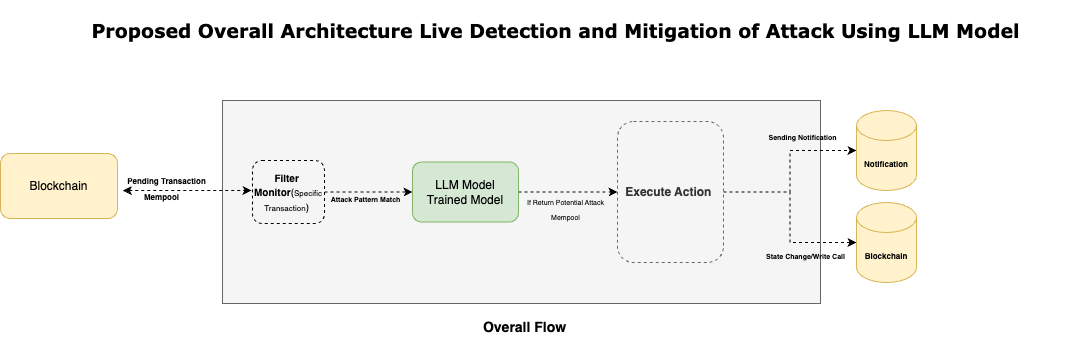

The diagram above was exported from draw.io. Its source (the exported page's mxGraphModel, read from the mxfile embedded in the PNG):
<mxGraphModel dx="1193" dy="648" grid="0" gridSize="10" guides="1" tooltips="1" connect="1" arrows="1" fold="1" page="0" pageScale="1" pageWidth="850" pageHeight="1100" math="0" shadow="0">
  <root>
    <mxCell id="0" />
    <mxCell id="1" parent="0" />
    <mxCell id="QCbnhxcZwGRTqHIf-Df_-1" value="" style="rounded=0;whiteSpace=wrap;html=1;fillColor=#f5f5f5;strokeColor=#666666;fontColor=#333333;" vertex="1" parent="1">
      <mxGeometry x="264" y="122" width="598" height="203" as="geometry" />
    </mxCell>
    <mxCell id="QCbnhxcZwGRTqHIf-Df_-2" value="&lt;b&gt;&lt;font style=&quot;font-size: 14px;&quot;&gt;Overall Flow&amp;nbsp;&lt;/font&gt;&lt;/b&gt;" style="text;html=1;align=center;verticalAlign=middle;whiteSpace=wrap;rounded=0;" vertex="1" parent="1">
      <mxGeometry x="478" y="334" width="181" height="30" as="geometry" />
    </mxCell>
    <mxCell id="QCbnhxcZwGRTqHIf-Df_-35" value="" style="edgeStyle=orthogonalEdgeStyle;rounded=0;orthogonalLoop=1;jettySize=auto;html=1;dashed=1;" edge="1" parent="1" source="QCbnhxcZwGRTqHIf-Df_-3" target="QCbnhxcZwGRTqHIf-Df_-34">
      <mxGeometry relative="1" as="geometry" />
    </mxCell>
    <mxCell id="QCbnhxcZwGRTqHIf-Df_-3" value="LLM Model &lt;br&gt;Trained Model" style="rounded=1;whiteSpace=wrap;html=1;fillColor=#d5e8d4;strokeColor=#82b366;" vertex="1" parent="1">
      <mxGeometry x="454" y="183.5" width="106" height="60" as="geometry" />
    </mxCell>
    <mxCell id="QCbnhxcZwGRTqHIf-Df_-7" value="" style="endArrow=classic;startArrow=classic;html=1;rounded=0;dashed=1;exitX=0.055;exitY=0.885;exitDx=0;exitDy=0;exitPerimeter=0;" edge="1" parent="1" source="QCbnhxcZwGRTqHIf-Df_-9">
      <mxGeometry width="50" height="50" relative="1" as="geometry">
        <mxPoint x="234" y="212" as="sourcePoint" />
        <mxPoint x="293" y="212" as="targetPoint" />
      </mxGeometry>
    </mxCell>
    <mxCell id="QCbnhxcZwGRTqHIf-Df_-8" value="Blockchain" style="rounded=1;whiteSpace=wrap;html=1;fillColor=#fff2cc;strokeColor=#d6b656;" vertex="1" parent="1">
      <mxGeometry x="42" y="175" width="117" height="65" as="geometry" />
    </mxCell>
    <mxCell id="QCbnhxcZwGRTqHIf-Df_-9" value="&lt;font size=&quot;1&quot; style=&quot;&quot;&gt;&lt;b style=&quot;font-size: 8px;&quot;&gt;Pending Transaction&lt;/b&gt;&lt;/font&gt;" style="text;html=1;align=center;verticalAlign=middle;resizable=0;points=[];autosize=1;strokeColor=none;fillColor=none;" vertex="1" parent="1">
      <mxGeometry x="159" y="189" width="97" height="26" as="geometry" />
    </mxCell>
    <mxCell id="QCbnhxcZwGRTqHIf-Df_-10" value="&lt;h1&gt;&lt;font face=&quot;Verdana&quot; style=&quot;font-size: 19px;&quot;&gt;Proposed Overall Architecture Live Detection and Mitigation of Attack Using LLM Model&lt;/font&gt;&lt;/h1&gt;" style="text;html=1;align=center;verticalAlign=middle;whiteSpace=wrap;rounded=0;" vertex="1" parent="1">
      <mxGeometry x="87" y="37" width="1021" height="30" as="geometry" />
    </mxCell>
    <mxCell id="QCbnhxcZwGRTqHIf-Df_-22" value="&lt;font size=&quot;1&quot; style=&quot;&quot;&gt;&lt;b style=&quot;font-size: 8px;&quot;&gt;Mempool&lt;/b&gt;&lt;/font&gt;" style="text;html=1;align=center;verticalAlign=middle;resizable=0;points=[];autosize=1;strokeColor=none;fillColor=none;" vertex="1" parent="1">
      <mxGeometry x="176" y="205" width="53" height="26" as="geometry" />
    </mxCell>
    <mxCell id="QCbnhxcZwGRTqHIf-Df_-30" value="" style="edgeStyle=orthogonalEdgeStyle;rounded=0;orthogonalLoop=1;jettySize=auto;html=1;dashed=1;" edge="1" parent="1" source="QCbnhxcZwGRTqHIf-Df_-6" target="QCbnhxcZwGRTqHIf-Df_-3">
      <mxGeometry relative="1" as="geometry" />
    </mxCell>
    <mxCell id="QCbnhxcZwGRTqHIf-Df_-6" value="&lt;span style=&quot;font-size: 10px;&quot;&gt;Filter&amp;nbsp; Monitor&lt;/span&gt;&lt;span style=&quot;font-size: 10px; font-weight: 400;&quot;&gt;(&lt;/span&gt;&lt;span style=&quot;font-weight: 400;&quot;&gt;&lt;font style=&quot;font-size: 8px;&quot;&gt;Specific Transaction&lt;/font&gt;&lt;/span&gt;&lt;span style=&quot;font-size: 10px; font-weight: 400;&quot;&gt;)&amp;nbsp;&lt;/span&gt;" style="rounded=1;whiteSpace=wrap;html=1;fillColor=none;dashed=1;fontStyle=1" vertex="1" parent="1">
      <mxGeometry x="294" y="182" width="72" height="63" as="geometry" />
    </mxCell>
    <mxCell id="QCbnhxcZwGRTqHIf-Df_-32" value="&lt;font style=&quot;font-size: 7px;&quot;&gt;&lt;b&gt;Attack Pattern Match&lt;/b&gt;&lt;/font&gt;" style="text;html=1;align=center;verticalAlign=middle;whiteSpace=wrap;rounded=0;" vertex="1" parent="1">
      <mxGeometry x="363" y="205" width="89" height="30" as="geometry" />
    </mxCell>
    <mxCell id="QCbnhxcZwGRTqHIf-Df_-33" style="edgeStyle=orthogonalEdgeStyle;rounded=0;orthogonalLoop=1;jettySize=auto;html=1;exitX=0.5;exitY=1;exitDx=0;exitDy=0;" edge="1" parent="1" source="QCbnhxcZwGRTqHIf-Df_-1" target="QCbnhxcZwGRTqHIf-Df_-1">
      <mxGeometry relative="1" as="geometry" />
    </mxCell>
    <mxCell id="QCbnhxcZwGRTqHIf-Df_-38" style="edgeStyle=orthogonalEdgeStyle;rounded=0;orthogonalLoop=1;jettySize=auto;html=1;dashed=1;" edge="1" parent="1" source="QCbnhxcZwGRTqHIf-Df_-34" target="QCbnhxcZwGRTqHIf-Df_-37">
      <mxGeometry relative="1" as="geometry" />
    </mxCell>
    <mxCell id="QCbnhxcZwGRTqHIf-Df_-45" value="" style="edgeStyle=orthogonalEdgeStyle;rounded=0;orthogonalLoop=1;jettySize=auto;html=1;entryX=0;entryY=0.5;entryDx=0;entryDy=0;entryPerimeter=0;dashed=1;" edge="1" parent="1" source="QCbnhxcZwGRTqHIf-Df_-34" target="QCbnhxcZwGRTqHIf-Df_-43">
      <mxGeometry relative="1" as="geometry">
        <mxPoint x="721.0000000000002" y="404.5" as="targetPoint" />
      </mxGeometry>
    </mxCell>
    <mxCell id="QCbnhxcZwGRTqHIf-Df_-34" value="&lt;b&gt;Execute Action&amp;nbsp;&lt;/b&gt;" style="rounded=1;whiteSpace=wrap;html=1;fillColor=#f5f5f5;strokeColor=#666666;fontColor=#333333;dashed=1;" vertex="1" parent="1">
      <mxGeometry x="659" y="143" width="106" height="141" as="geometry" />
    </mxCell>
    <mxCell id="QCbnhxcZwGRTqHIf-Df_-36" value="&lt;font style=&quot;font-size: 7px;&quot;&gt;If Return Potential Attack&lt;/font&gt;&lt;div&gt;&lt;span style=&quot;font-size: 7px;&quot;&gt;Mempool&lt;/span&gt;&lt;/div&gt;" style="text;html=1;align=center;verticalAlign=middle;whiteSpace=wrap;rounded=0;" vertex="1" parent="1">
      <mxGeometry x="563" y="215" width="89" height="30" as="geometry" />
    </mxCell>
    <mxCell id="QCbnhxcZwGRTqHIf-Df_-37" value="&lt;font style=&quot;font-size: 8px;&quot;&gt;&lt;b&gt;Notification&lt;/b&gt;&lt;/font&gt;" style="shape=cylinder3;whiteSpace=wrap;html=1;boundedLbl=1;backgroundOutline=1;size=15;fillColor=#fff2cc;strokeColor=#d6b656;" vertex="1" parent="1">
      <mxGeometry x="898" y="132" width="60" height="80" as="geometry" />
    </mxCell>
    <mxCell id="QCbnhxcZwGRTqHIf-Df_-43" value="&lt;span style=&quot;font-size: 8px;&quot;&gt;&lt;b&gt;Blockchain&lt;/b&gt;&lt;/span&gt;" style="shape=cylinder3;whiteSpace=wrap;html=1;boundedLbl=1;backgroundOutline=1;size=15;fillColor=#fff2cc;strokeColor=#d6b656;" vertex="1" parent="1">
      <mxGeometry x="898" y="224" width="60" height="80" as="geometry" />
    </mxCell>
    <mxCell id="QCbnhxcZwGRTqHIf-Df_-47" value="&lt;font style=&quot;font-size: 7px;&quot;&gt;State Change/Write Call&lt;/font&gt;" style="text;html=1;align=center;verticalAlign=middle;whiteSpace=wrap;rounded=0;fontStyle=1" vertex="1" parent="1">
      <mxGeometry x="803" y="262" width="89" height="30" as="geometry" />
    </mxCell>
    <mxCell id="QCbnhxcZwGRTqHIf-Df_-49" value="&lt;font style=&quot;font-size: 7px;&quot;&gt;&lt;b&gt;Sending Notification&lt;/b&gt;&lt;/font&gt;" style="text;html=1;align=center;verticalAlign=middle;whiteSpace=wrap;rounded=0;" vertex="1" parent="1">
      <mxGeometry x="800" y="143" width="89" height="30" as="geometry" />
    </mxCell>
    <mxCell id="QCbnhxcZwGRTqHIf-Df_-50" style="edgeStyle=orthogonalEdgeStyle;rounded=0;orthogonalLoop=1;jettySize=auto;html=1;exitX=0.5;exitY=1;exitDx=0;exitDy=0;" edge="1" parent="1" source="QCbnhxcZwGRTqHIf-Df_-2" target="QCbnhxcZwGRTqHIf-Df_-2">
      <mxGeometry relative="1" as="geometry" />
    </mxCell>
  </root>
</mxGraphModel>